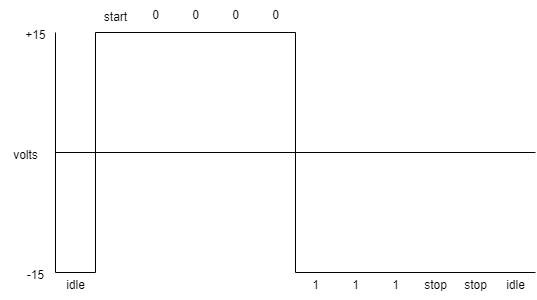

The diagram above was exported from draw.io. Its source (the exported page's mxGraphModel, read from the mxfile embedded in the PNG):
<mxGraphModel dx="1246" dy="412" grid="1" gridSize="10" guides="1" tooltips="1" connect="1" arrows="1" fold="1" page="1" pageScale="1" pageWidth="827" pageHeight="1169" math="0" shadow="0">
  <root>
    <mxCell id="0" />
    <mxCell id="1" parent="0" />
    <mxCell id="F1ICznkCuVI7HG8JqLvl-1" value="" style="endArrow=none;html=1;rounded=0;endSize=10;" edge="1" parent="1">
      <mxGeometry width="50" height="50" relative="1" as="geometry">
        <mxPoint x="120" y="320" as="sourcePoint" />
        <mxPoint x="120" y="80" as="targetPoint" />
      </mxGeometry>
    </mxCell>
    <mxCell id="F1ICznkCuVI7HG8JqLvl-2" value="" style="endArrow=none;html=1;rounded=0;" edge="1" parent="1">
      <mxGeometry width="50" height="50" relative="1" as="geometry">
        <mxPoint x="120" y="200" as="sourcePoint" />
        <mxPoint x="600" y="200" as="targetPoint" />
      </mxGeometry>
    </mxCell>
    <mxCell id="F1ICznkCuVI7HG8JqLvl-3" value="" style="endArrow=none;html=1;rounded=0;" edge="1" parent="1">
      <mxGeometry width="50" height="50" relative="1" as="geometry">
        <mxPoint x="120" y="320" as="sourcePoint" />
        <mxPoint x="160" y="320" as="targetPoint" />
      </mxGeometry>
    </mxCell>
    <mxCell id="F1ICznkCuVI7HG8JqLvl-4" value="" style="endArrow=none;html=1;rounded=0;" edge="1" parent="1">
      <mxGeometry width="50" height="50" relative="1" as="geometry">
        <mxPoint x="160" y="320" as="sourcePoint" />
        <mxPoint x="160" y="80" as="targetPoint" />
      </mxGeometry>
    </mxCell>
    <mxCell id="F1ICznkCuVI7HG8JqLvl-5" value="" style="endArrow=none;html=1;rounded=0;" edge="1" parent="1">
      <mxGeometry width="50" height="50" relative="1" as="geometry">
        <mxPoint x="160" y="80" as="sourcePoint" />
        <mxPoint x="360" y="80" as="targetPoint" />
      </mxGeometry>
    </mxCell>
    <mxCell id="F1ICznkCuVI7HG8JqLvl-6" value="" style="endArrow=none;html=1;rounded=0;" edge="1" parent="1">
      <mxGeometry width="50" height="50" relative="1" as="geometry">
        <mxPoint x="360" y="320" as="sourcePoint" />
        <mxPoint x="360" y="80" as="targetPoint" />
      </mxGeometry>
    </mxCell>
    <mxCell id="F1ICznkCuVI7HG8JqLvl-7" value="" style="endArrow=none;html=1;rounded=0;" edge="1" parent="1">
      <mxGeometry width="50" height="50" relative="1" as="geometry">
        <mxPoint x="360" y="320" as="sourcePoint" />
        <mxPoint x="600" y="320" as="targetPoint" />
      </mxGeometry>
    </mxCell>
    <mxCell id="F1ICznkCuVI7HG8JqLvl-8" value="+15" style="text;html=1;align=center;verticalAlign=middle;resizable=0;points=[];autosize=1;strokeColor=none;fillColor=none;" vertex="1" parent="1">
      <mxGeometry x="80" y="68" width="40" height="30" as="geometry" />
    </mxCell>
    <mxCell id="F1ICznkCuVI7HG8JqLvl-9" value="-15" style="text;html=1;align=center;verticalAlign=middle;resizable=0;points=[];autosize=1;strokeColor=none;fillColor=none;" vertex="1" parent="1">
      <mxGeometry x="80" y="308" width="40" height="30" as="geometry" />
    </mxCell>
    <mxCell id="F1ICznkCuVI7HG8JqLvl-10" value="idle" style="text;html=1;align=center;verticalAlign=middle;resizable=0;points=[];autosize=1;strokeColor=none;fillColor=none;" vertex="1" parent="1">
      <mxGeometry x="120" y="318" width="40" height="30" as="geometry" />
    </mxCell>
    <mxCell id="F1ICznkCuVI7HG8JqLvl-11" value="start" style="text;html=1;align=center;verticalAlign=middle;resizable=0;points=[];autosize=1;strokeColor=none;fillColor=none;" vertex="1" parent="1">
      <mxGeometry x="155" y="50" width="50" height="30" as="geometry" />
    </mxCell>
    <mxCell id="F1ICznkCuVI7HG8JqLvl-12" value="0" style="text;html=1;align=center;verticalAlign=middle;resizable=0;points=[];autosize=1;strokeColor=none;fillColor=none;" vertex="1" parent="1">
      <mxGeometry x="205" y="48" width="30" height="30" as="geometry" />
    </mxCell>
    <mxCell id="F1ICznkCuVI7HG8JqLvl-13" value="0" style="text;html=1;align=center;verticalAlign=middle;resizable=0;points=[];autosize=1;strokeColor=none;fillColor=none;" vertex="1" parent="1">
      <mxGeometry x="245" y="48" width="30" height="30" as="geometry" />
    </mxCell>
    <mxCell id="F1ICznkCuVI7HG8JqLvl-14" value="0" style="text;html=1;align=center;verticalAlign=middle;resizable=0;points=[];autosize=1;strokeColor=none;fillColor=none;" vertex="1" parent="1">
      <mxGeometry x="285" y="48" width="30" height="30" as="geometry" />
    </mxCell>
    <mxCell id="F1ICznkCuVI7HG8JqLvl-15" value="0" style="text;html=1;align=center;verticalAlign=middle;resizable=0;points=[];autosize=1;strokeColor=none;fillColor=none;" vertex="1" parent="1">
      <mxGeometry x="325" y="48" width="30" height="30" as="geometry" />
    </mxCell>
    <mxCell id="F1ICznkCuVI7HG8JqLvl-16" value="1" style="text;html=1;align=center;verticalAlign=middle;resizable=0;points=[];autosize=1;strokeColor=none;fillColor=none;" vertex="1" parent="1">
      <mxGeometry x="365" y="318" width="30" height="30" as="geometry" />
    </mxCell>
    <mxCell id="F1ICznkCuVI7HG8JqLvl-17" value="1" style="text;html=1;align=center;verticalAlign=middle;resizable=0;points=[];autosize=1;strokeColor=none;fillColor=none;" vertex="1" parent="1">
      <mxGeometry x="405" y="318" width="30" height="30" as="geometry" />
    </mxCell>
    <mxCell id="F1ICznkCuVI7HG8JqLvl-18" value="1" style="text;html=1;align=center;verticalAlign=middle;resizable=0;points=[];autosize=1;strokeColor=none;fillColor=none;" vertex="1" parent="1">
      <mxGeometry x="445" y="318" width="30" height="30" as="geometry" />
    </mxCell>
    <mxCell id="F1ICznkCuVI7HG8JqLvl-19" value="stop" style="text;html=1;align=center;verticalAlign=middle;resizable=0;points=[];autosize=1;strokeColor=none;fillColor=none;" vertex="1" parent="1">
      <mxGeometry x="475" y="318" width="50" height="30" as="geometry" />
    </mxCell>
    <mxCell id="F1ICznkCuVI7HG8JqLvl-20" value="stop" style="text;html=1;align=center;verticalAlign=middle;resizable=0;points=[];autosize=1;strokeColor=none;fillColor=none;" vertex="1" parent="1">
      <mxGeometry x="515" y="318" width="50" height="30" as="geometry" />
    </mxCell>
    <mxCell id="F1ICznkCuVI7HG8JqLvl-21" value="idle" style="text;html=1;align=center;verticalAlign=middle;resizable=0;points=[];autosize=1;strokeColor=none;fillColor=none;" vertex="1" parent="1">
      <mxGeometry x="560" y="318" width="40" height="30" as="geometry" />
    </mxCell>
    <mxCell id="F1ICznkCuVI7HG8JqLvl-22" value="volts" style="text;html=1;align=center;verticalAlign=middle;resizable=0;points=[];autosize=1;strokeColor=none;fillColor=none;" vertex="1" parent="1">
      <mxGeometry x="65" y="188" width="50" height="30" as="geometry" />
    </mxCell>
  </root>
</mxGraphModel>